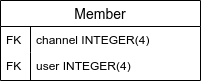

The diagram above was exported from draw.io. Its source (the exported page's mxGraphModel, read from the mxfile embedded in the PNG):
<mxGraphModel dx="730" dy="728" grid="1" gridSize="10" guides="1" tooltips="1" connect="1" arrows="1" fold="1" page="1" pageScale="1" pageWidth="850" pageHeight="1100" math="0" shadow="0">
  <root>
    <mxCell id="0" />
    <mxCell id="1" parent="0" />
    <mxCell id="2yeZU9udhzqJWcq_06EM-1" value="Member" style="swimlane;fontStyle=0;childLayout=stackLayout;horizontal=1;startSize=26;horizontalStack=0;resizeParent=1;resizeParentMax=0;resizeLast=0;collapsible=1;marginBottom=0;align=center;fontSize=14;" vertex="1" parent="1">
      <mxGeometry x="260" y="210" width="200" height="80" as="geometry" />
    </mxCell>
    <mxCell id="2yeZU9udhzqJWcq_06EM-4" value="channel INTEGER(4)" style="shape=partialRectangle;top=0;left=0;right=0;bottom=0;align=left;verticalAlign=top;fillColor=none;spacingLeft=34;spacingRight=4;overflow=hidden;rotatable=0;points=[[0,0.5],[1,0.5]];portConstraint=eastwest;dropTarget=0;fontSize=12;" vertex="1" parent="2yeZU9udhzqJWcq_06EM-1">
      <mxGeometry y="26" width="200" height="26" as="geometry" />
    </mxCell>
    <mxCell id="2yeZU9udhzqJWcq_06EM-5" value="FK" style="shape=partialRectangle;top=0;left=0;bottom=0;fillColor=none;align=left;verticalAlign=top;spacingLeft=4;spacingRight=4;overflow=hidden;rotatable=0;points=[];portConstraint=eastwest;part=1;fontSize=12;" vertex="1" connectable="0" parent="2yeZU9udhzqJWcq_06EM-4">
      <mxGeometry width="30" height="26" as="geometry" />
    </mxCell>
    <mxCell id="2yeZU9udhzqJWcq_06EM-6" value="user INTEGER(4)" style="shape=partialRectangle;top=0;left=0;right=0;bottom=0;align=left;verticalAlign=top;fillColor=none;spacingLeft=34;spacingRight=4;overflow=hidden;rotatable=0;points=[[0,0.5],[1,0.5]];portConstraint=eastwest;dropTarget=0;fontSize=12;" vertex="1" parent="2yeZU9udhzqJWcq_06EM-1">
      <mxGeometry y="52" width="200" height="28" as="geometry" />
    </mxCell>
    <mxCell id="2yeZU9udhzqJWcq_06EM-7" value="FK" style="shape=partialRectangle;top=0;left=0;bottom=0;fillColor=none;align=left;verticalAlign=top;spacingLeft=4;spacingRight=4;overflow=hidden;rotatable=0;points=[];portConstraint=eastwest;part=1;fontSize=12;" vertex="1" connectable="0" parent="2yeZU9udhzqJWcq_06EM-6">
      <mxGeometry width="30" height="28" as="geometry" />
    </mxCell>
  </root>
</mxGraphModel>